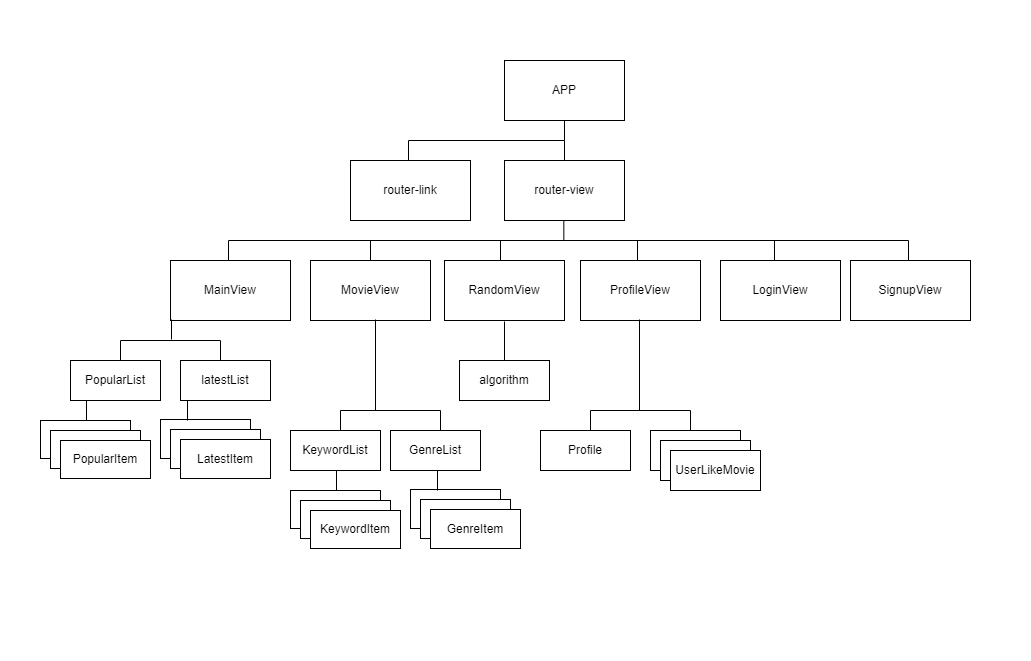

The diagram above was exported from draw.io. Its source (the exported page's mxGraphModel, read from the mxfile embedded in the PNG):
<mxGraphModel dx="1559" dy="1048" grid="1" gridSize="10" guides="1" tooltips="1" connect="1" arrows="1" fold="1" page="1" pageScale="1" pageWidth="1169" pageHeight="827" background="#FFFFFF" math="0" shadow="0">
  <root>
    <mxCell id="0" />
    <mxCell id="1" parent="0" />
    <mxCell id="VxBnNOryfOOYmrOK4IyE-93" value="" style="rounded=0;whiteSpace=wrap;html=1;strokeColor=none;" vertex="1" parent="1">
      <mxGeometry x="40" y="30" width="1030" height="660" as="geometry" />
    </mxCell>
    <mxCell id="VxBnNOryfOOYmrOK4IyE-1" value="APP" style="rounded=0;whiteSpace=wrap;html=1;" vertex="1" parent="1">
      <mxGeometry x="544" y="90" width="120" height="60" as="geometry" />
    </mxCell>
    <mxCell id="VxBnNOryfOOYmrOK4IyE-2" value="" style="endArrow=none;html=1;rounded=0;entryX=0.5;entryY=1;entryDx=0;entryDy=0;" edge="1" parent="1" target="VxBnNOryfOOYmrOK4IyE-1">
      <mxGeometry width="50" height="50" relative="1" as="geometry">
        <mxPoint x="604" y="170" as="sourcePoint" />
        <mxPoint x="640" y="280" as="targetPoint" />
      </mxGeometry>
    </mxCell>
    <mxCell id="VxBnNOryfOOYmrOK4IyE-3" value="" style="shape=partialRectangle;whiteSpace=wrap;html=1;bottom=1;right=1;left=1;top=0;fillColor=none;routingCenterX=-0.5;rotation=-180;" vertex="1" parent="1">
      <mxGeometry x="448" y="170" width="156" height="20" as="geometry" />
    </mxCell>
    <mxCell id="VxBnNOryfOOYmrOK4IyE-5" value="router-link" style="rounded=0;whiteSpace=wrap;html=1;" vertex="1" parent="1">
      <mxGeometry x="390" y="190" width="120" height="60" as="geometry" />
    </mxCell>
    <mxCell id="VxBnNOryfOOYmrOK4IyE-6" value="router-view" style="rounded=0;whiteSpace=wrap;html=1;" vertex="1" parent="1">
      <mxGeometry x="544" y="190" width="120" height="60" as="geometry" />
    </mxCell>
    <mxCell id="VxBnNOryfOOYmrOK4IyE-8" value="" style="endArrow=none;html=1;rounded=0;entryX=0.5;entryY=1;entryDx=0;entryDy=0;" edge="1" parent="1">
      <mxGeometry width="50" height="50" relative="1" as="geometry">
        <mxPoint x="603.3299999999999" y="270" as="sourcePoint" />
        <mxPoint x="603.3299999999999" y="250" as="targetPoint" />
      </mxGeometry>
    </mxCell>
    <mxCell id="VxBnNOryfOOYmrOK4IyE-10" value="" style="shape=partialRectangle;whiteSpace=wrap;html=1;bottom=1;right=1;left=1;top=0;fillColor=none;routingCenterX=-0.5;rotation=-180;" vertex="1" parent="1">
      <mxGeometry x="268" y="270" width="680" height="20" as="geometry" />
    </mxCell>
    <mxCell id="VxBnNOryfOOYmrOK4IyE-21" value="" style="endArrow=none;html=1;rounded=0;entryX=0.5;entryY=1;entryDx=0;entryDy=0;" edge="1" parent="1">
      <mxGeometry width="50" height="50" relative="1" as="geometry">
        <mxPoint x="410" y="290" as="sourcePoint" />
        <mxPoint x="410" y="270" as="targetPoint" />
      </mxGeometry>
    </mxCell>
    <mxCell id="VxBnNOryfOOYmrOK4IyE-23" value="" style="endArrow=none;html=1;rounded=0;entryX=0.5;entryY=1;entryDx=0;entryDy=0;" edge="1" parent="1">
      <mxGeometry width="50" height="50" relative="1" as="geometry">
        <mxPoint x="540" y="290" as="sourcePoint" />
        <mxPoint x="540" y="270" as="targetPoint" />
      </mxGeometry>
    </mxCell>
    <mxCell id="VxBnNOryfOOYmrOK4IyE-25" value="" style="endArrow=none;html=1;rounded=0;entryX=0.5;entryY=1;entryDx=0;entryDy=0;" edge="1" parent="1">
      <mxGeometry width="50" height="50" relative="1" as="geometry">
        <mxPoint x="677" y="290" as="sourcePoint" />
        <mxPoint x="677" y="270" as="targetPoint" />
      </mxGeometry>
    </mxCell>
    <mxCell id="VxBnNOryfOOYmrOK4IyE-26" value="" style="endArrow=none;html=1;rounded=0;entryX=0.5;entryY=1;entryDx=0;entryDy=0;" edge="1" parent="1">
      <mxGeometry width="50" height="50" relative="1" as="geometry">
        <mxPoint x="814" y="290" as="sourcePoint" />
        <mxPoint x="814" y="270" as="targetPoint" />
      </mxGeometry>
    </mxCell>
    <mxCell id="VxBnNOryfOOYmrOK4IyE-42" value="MainView" style="rounded=0;whiteSpace=wrap;html=1;" vertex="1" parent="1">
      <mxGeometry x="210" y="290" width="120" height="60" as="geometry" />
    </mxCell>
    <mxCell id="VxBnNOryfOOYmrOK4IyE-43" value="MovieView" style="rounded=0;whiteSpace=wrap;html=1;" vertex="1" parent="1">
      <mxGeometry x="350" y="290" width="120" height="60" as="geometry" />
    </mxCell>
    <mxCell id="VxBnNOryfOOYmrOK4IyE-44" value="RandomView" style="rounded=0;whiteSpace=wrap;html=1;" vertex="1" parent="1">
      <mxGeometry x="484" y="290" width="120" height="60" as="geometry" />
    </mxCell>
    <mxCell id="VxBnNOryfOOYmrOK4IyE-45" value="ProfileView" style="rounded=0;whiteSpace=wrap;html=1;" vertex="1" parent="1">
      <mxGeometry x="620" y="290" width="120" height="60" as="geometry" />
    </mxCell>
    <mxCell id="VxBnNOryfOOYmrOK4IyE-46" value="LoginView" style="rounded=0;whiteSpace=wrap;html=1;" vertex="1" parent="1">
      <mxGeometry x="760" y="290" width="120" height="60" as="geometry" />
    </mxCell>
    <mxCell id="VxBnNOryfOOYmrOK4IyE-47" value="SignupView" style="rounded=0;whiteSpace=wrap;html=1;" vertex="1" parent="1">
      <mxGeometry x="890" y="290" width="120" height="60" as="geometry" />
    </mxCell>
    <mxCell id="VxBnNOryfOOYmrOK4IyE-48" value="" style="shape=partialRectangle;whiteSpace=wrap;html=1;bottom=1;right=1;left=1;top=0;fillColor=none;routingCenterX=-0.5;rotation=-180;" vertex="1" parent="1">
      <mxGeometry x="160" y="370" width="100" height="20" as="geometry" />
    </mxCell>
    <mxCell id="VxBnNOryfOOYmrOK4IyE-49" value="" style="endArrow=none;html=1;rounded=0;entryX=0.5;entryY=1;entryDx=0;entryDy=0;" edge="1" parent="1">
      <mxGeometry width="50" height="50" relative="1" as="geometry">
        <mxPoint x="211" y="369" as="sourcePoint" />
        <mxPoint x="211" y="349" as="targetPoint" />
      </mxGeometry>
    </mxCell>
    <mxCell id="VxBnNOryfOOYmrOK4IyE-53" value="PopularList" style="rounded=0;whiteSpace=wrap;html=1;" vertex="1" parent="1">
      <mxGeometry x="110" y="390" width="90" height="40" as="geometry" />
    </mxCell>
    <mxCell id="VxBnNOryfOOYmrOK4IyE-54" value="latestList" style="rounded=0;whiteSpace=wrap;html=1;" vertex="1" parent="1">
      <mxGeometry x="220" y="390" width="90" height="40" as="geometry" />
    </mxCell>
    <mxCell id="VxBnNOryfOOYmrOK4IyE-55" value="" style="endArrow=none;html=1;rounded=0;entryX=0.5;entryY=1;entryDx=0;entryDy=0;" edge="1" parent="1">
      <mxGeometry width="50" height="50" relative="1" as="geometry">
        <mxPoint x="415" y="440" as="sourcePoint" />
        <mxPoint x="415" y="349" as="targetPoint" />
      </mxGeometry>
    </mxCell>
    <mxCell id="VxBnNOryfOOYmrOK4IyE-56" value="" style="shape=partialRectangle;whiteSpace=wrap;html=1;bottom=1;right=1;left=1;top=0;fillColor=none;routingCenterX=-0.5;rotation=-180;" vertex="1" parent="1">
      <mxGeometry x="380" y="440" width="100" height="20" as="geometry" />
    </mxCell>
    <mxCell id="VxBnNOryfOOYmrOK4IyE-59" value="" style="shape=partialRectangle;whiteSpace=wrap;html=1;bottom=1;right=1;left=1;top=0;fillColor=none;routingCenterX=-0.5;rotation=-180;" vertex="1" parent="1">
      <mxGeometry x="630" y="440" width="100" height="20" as="geometry" />
    </mxCell>
    <mxCell id="VxBnNOryfOOYmrOK4IyE-60" value="Profile" style="rounded=0;whiteSpace=wrap;html=1;" vertex="1" parent="1">
      <mxGeometry x="580" y="460" width="90" height="40" as="geometry" />
    </mxCell>
    <mxCell id="VxBnNOryfOOYmrOK4IyE-61" value="" style="rounded=0;whiteSpace=wrap;html=1;" vertex="1" parent="1">
      <mxGeometry x="690" y="460" width="90" height="40" as="geometry" />
    </mxCell>
    <mxCell id="VxBnNOryfOOYmrOK4IyE-62" value="" style="endArrow=none;html=1;rounded=0;entryX=0.5;entryY=1;entryDx=0;entryDy=0;" edge="1" parent="1">
      <mxGeometry width="50" height="50" relative="1" as="geometry">
        <mxPoint x="679" y="440" as="sourcePoint" />
        <mxPoint x="679" y="349" as="targetPoint" />
      </mxGeometry>
    </mxCell>
    <mxCell id="VxBnNOryfOOYmrOK4IyE-67" value="algorithm" style="rounded=0;whiteSpace=wrap;html=1;" vertex="1" parent="1">
      <mxGeometry x="499" y="390" width="90" height="40" as="geometry" />
    </mxCell>
    <mxCell id="VxBnNOryfOOYmrOK4IyE-70" value="" style="endArrow=none;html=1;rounded=0;entryX=0.5;entryY=1;entryDx=0;entryDy=0;" edge="1" parent="1">
      <mxGeometry width="50" height="50" relative="1" as="geometry">
        <mxPoint x="544" y="390" as="sourcePoint" />
        <mxPoint x="544" y="351" as="targetPoint" />
      </mxGeometry>
    </mxCell>
    <mxCell id="VxBnNOryfOOYmrOK4IyE-73" value="" style="rounded=0;whiteSpace=wrap;html=1;" vertex="1" parent="1">
      <mxGeometry x="700" y="470" width="90" height="40" as="geometry" />
    </mxCell>
    <mxCell id="VxBnNOryfOOYmrOK4IyE-74" value="UserLikeMovie" style="rounded=0;whiteSpace=wrap;html=1;" vertex="1" parent="1">
      <mxGeometry x="710" y="480" width="90" height="40" as="geometry" />
    </mxCell>
    <mxCell id="VxBnNOryfOOYmrOK4IyE-75" value="" style="rounded=0;whiteSpace=wrap;html=1;" vertex="1" parent="1">
      <mxGeometry x="450" y="519" width="90" height="39" as="geometry" />
    </mxCell>
    <mxCell id="VxBnNOryfOOYmrOK4IyE-76" value="" style="rounded=0;whiteSpace=wrap;html=1;" vertex="1" parent="1">
      <mxGeometry x="460" y="529" width="90" height="39" as="geometry" />
    </mxCell>
    <mxCell id="VxBnNOryfOOYmrOK4IyE-77" value="GenreItem" style="rounded=0;whiteSpace=wrap;html=1;" vertex="1" parent="1">
      <mxGeometry x="470" y="539" width="90" height="39" as="geometry" />
    </mxCell>
    <mxCell id="VxBnNOryfOOYmrOK4IyE-78" value="" style="rounded=0;whiteSpace=wrap;html=1;" vertex="1" parent="1">
      <mxGeometry x="330" y="520" width="90" height="38" as="geometry" />
    </mxCell>
    <mxCell id="VxBnNOryfOOYmrOK4IyE-79" value="" style="rounded=0;whiteSpace=wrap;html=1;" vertex="1" parent="1">
      <mxGeometry x="340" y="530" width="90" height="38" as="geometry" />
    </mxCell>
    <mxCell id="VxBnNOryfOOYmrOK4IyE-80" value="KeywordItem" style="rounded=0;whiteSpace=wrap;html=1;" vertex="1" parent="1">
      <mxGeometry x="350" y="540" width="90" height="38" as="geometry" />
    </mxCell>
    <mxCell id="VxBnNOryfOOYmrOK4IyE-81" value="KeywordList" style="rounded=0;whiteSpace=wrap;html=1;" vertex="1" parent="1">
      <mxGeometry x="330" y="460" width="90" height="40" as="geometry" />
    </mxCell>
    <mxCell id="VxBnNOryfOOYmrOK4IyE-82" value="GenreList" style="rounded=0;whiteSpace=wrap;html=1;" vertex="1" parent="1">
      <mxGeometry x="430" y="460" width="90" height="40" as="geometry" />
    </mxCell>
    <mxCell id="VxBnNOryfOOYmrOK4IyE-83" value="" style="endArrow=none;html=1;rounded=0;entryX=0.5;entryY=1;entryDx=0;entryDy=0;" edge="1" parent="1">
      <mxGeometry width="50" height="50" relative="1" as="geometry">
        <mxPoint x="376" y="520" as="sourcePoint" />
        <mxPoint x="376" y="500" as="targetPoint" />
      </mxGeometry>
    </mxCell>
    <mxCell id="VxBnNOryfOOYmrOK4IyE-84" value="" style="endArrow=none;html=1;rounded=0;entryX=0.5;entryY=1;entryDx=0;entryDy=0;" edge="1" parent="1">
      <mxGeometry width="50" height="50" relative="1" as="geometry">
        <mxPoint x="477" y="520" as="sourcePoint" />
        <mxPoint x="477" y="500" as="targetPoint" />
      </mxGeometry>
    </mxCell>
    <mxCell id="VxBnNOryfOOYmrOK4IyE-85" value="" style="rounded=0;whiteSpace=wrap;html=1;" vertex="1" parent="1">
      <mxGeometry x="200" y="449" width="90" height="39" as="geometry" />
    </mxCell>
    <mxCell id="VxBnNOryfOOYmrOK4IyE-86" value="" style="rounded=0;whiteSpace=wrap;html=1;" vertex="1" parent="1">
      <mxGeometry x="210" y="459" width="90" height="39" as="geometry" />
    </mxCell>
    <mxCell id="VxBnNOryfOOYmrOK4IyE-87" value="LatestItem" style="rounded=0;whiteSpace=wrap;html=1;" vertex="1" parent="1">
      <mxGeometry x="220" y="469" width="90" height="39" as="geometry" />
    </mxCell>
    <mxCell id="VxBnNOryfOOYmrOK4IyE-88" value="" style="rounded=0;whiteSpace=wrap;html=1;" vertex="1" parent="1">
      <mxGeometry x="80" y="450" width="90" height="38" as="geometry" />
    </mxCell>
    <mxCell id="VxBnNOryfOOYmrOK4IyE-89" value="" style="rounded=0;whiteSpace=wrap;html=1;" vertex="1" parent="1">
      <mxGeometry x="90" y="460" width="90" height="38" as="geometry" />
    </mxCell>
    <mxCell id="VxBnNOryfOOYmrOK4IyE-90" value="PopularItem" style="rounded=0;whiteSpace=wrap;html=1;" vertex="1" parent="1">
      <mxGeometry x="100" y="470" width="90" height="38" as="geometry" />
    </mxCell>
    <mxCell id="VxBnNOryfOOYmrOK4IyE-91" value="" style="endArrow=none;html=1;rounded=0;entryX=0.5;entryY=1;entryDx=0;entryDy=0;" edge="1" parent="1">
      <mxGeometry width="50" height="50" relative="1" as="geometry">
        <mxPoint x="126" y="450" as="sourcePoint" />
        <mxPoint x="126" y="430" as="targetPoint" />
      </mxGeometry>
    </mxCell>
    <mxCell id="VxBnNOryfOOYmrOK4IyE-92" value="" style="endArrow=none;html=1;rounded=0;entryX=0.5;entryY=1;entryDx=0;entryDy=0;" edge="1" parent="1">
      <mxGeometry width="50" height="50" relative="1" as="geometry">
        <mxPoint x="227" y="450" as="sourcePoint" />
        <mxPoint x="227" y="430" as="targetPoint" />
      </mxGeometry>
    </mxCell>
  </root>
</mxGraphModel>